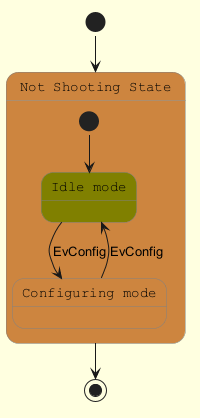

The diagram above was rendered by PlantUML. Its source (embedded in the PNG):
@startuml
skinparam backgroundColor LightYellow
skinparam state {
  StartColor MediumBlue
  EndColor Red
  BackgroundColor Peru
  BackgroundColor<<Warning>> Olive
  BorderColor Gray
  FontName Monospaced
}
[*] --> NotShooting
state "Not Shooting State" as NotShooting {
  state "Idle mode" as Idle <<Warning>>
  state "Configuring mode" as Configuring
  [*] --> Idle
  Idle --> Configuring : EvConfig
  Configuring --> Idle : EvConfig
}
NotShooting --> [*]
@enduml